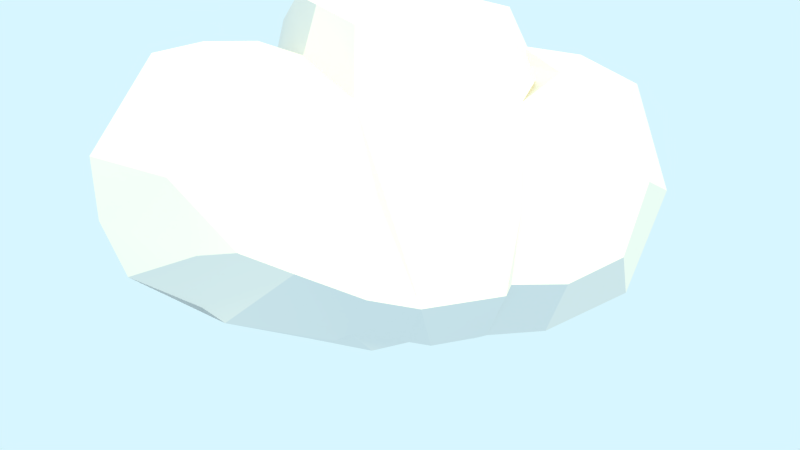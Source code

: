 # Source: cloud.blend  (saved by Blender 2.78.0; exported with 4.5.12 LTS)
import bpy
from mathutils import Matrix  # noqa: F401  (used for matrix-valued properties, if any)

bpy.ops.wm.read_factory_settings(use_empty=True)
scene = bpy.context.scene
scene.name = 'Scene'

# ---- collections
col_collection_1 = bpy.data.collections.new('Collection 1'); scene.collection.children.link(col_collection_1)
col_collection_2 = bpy.data.collections.new('Collection 2'); scene.collection.children.link(col_collection_2)

# ---- materials (node trees are filled in below, after node groups)
mat_material_018 = bpy.data.materials.new('Material.018')
mat_material_018.alpha_threshold = 0.0
mat_material_018.roughness = 0.5
mat_material_018.line_color = (0.0, 0.0, 0.0, 1.0)

# ---- material node trees
mat_material_018.use_nodes = True; mat_material_018.node_tree.nodes.clear()
_N = mat_material_018.node_tree.nodes; _L = mat_material_018.node_tree.links
n0 = _N.new('ShaderNodeOutputMaterial'); n0.name = 'Material Output'; n0.location = (300, 300)
n1 = _N.new('ShaderNodeBsdfDiffuse'); n1.name = 'Diffuse BSDF'; n1.location = (10, 300)
_L.new(n1.outputs[0], n0.inputs[0])
n0.is_active_output = True

# ---- world
world_world = bpy.data.worlds.new('World'); scene.world = world_world
world_world.use_nodes = True; world_world.node_tree.nodes.clear()
_N = world_world.node_tree.nodes; _L = world_world.node_tree.links
n0 = _N.new('ShaderNodeOutputWorld'); n0.name = 'World Output'; n0.location = (300, 300)
n1 = _N.new('ShaderNodeBackground'); n1.name = 'Background'; n1.location = (10, 300)
n1.inputs[0].default_value = (0.6831, 0.9228, 1.0, 1.0)
_L.new(n1.outputs[0], n0.inputs[0])
n0.is_active_output = True
world_world.color = (0.05088, 0.05088, 0.05088)
world_world.use_sun_shadow = False
world_world.sun_shadow_jitter_overblur = 0.0
world_world.cycles.sampling_method = 'NONE'
world_world.cycles.sample_map_resolution = 256

# ---- cameras
cam_camera = bpy.data.cameras.new('Camera')
cam_camera.clip_end = 112.8
cam_camera.lens = 35.0
cam_camera.sensor_width = 32.0
cam_camera.sensor_height = 18.0
cam_camera.ortho_scale = 7.314
cam_camera.show_limits = True
cam_camera.show_composition_thirds = True
cam_camera.dof.use_dof = True
cam_camera.dof.focus_distance = 11.42
cam_camera.dof.aperture_fstop = 0.4

# ---- lights
light_lamp = bpy.data.lights.new('Lamp', 'SUN')
light_lamp.color = (1.0, 0.8671, 0.3963)
light_lamp.transmission_factor = 0.0
light_lamp.cutoff_distance = 30.0
light_lamp.angle = 0.05998
light_lamp.energy = 3.0
light_lamp.shadow_buffer_clip_start = 1.001
light_lamp.shadow_soft_size = 0.03
light_lamp.shadow_cascade_max_distance = 1000.0
light_lamp.cycles.use_multiple_importance_sampling = False

# ---- meshes
me_cube_075 = bpy.data.meshes.new('Cube.075')
me_cube_075.from_pydata([(-2.78, 1.677, 1.591), (1.307, 1.85, 0.4666), (-1.735, -1.778, 1.75), (-3.84, -0.7244, -0.6489), (1.562, -0.6657, 2.935), (1.779, 0.5894, 2.269), (-3.587, 0.7918, 1.991), (-3.271, 1.824, 0.7088), (-3.062, -1.551, -0.3908), (1.759, 1.834, 1.894), (3.178, 1.829, 0.6733), (-2.29, 1.819, -0.508), (2.993, -1.598, 1.71), (3.147, -1.848, 0.5319), (-2.139, -1.683, 1.723), (-0.131, 1.827, 2.259), (0.8994, 1.763, -0.9188), (-0.9378, -0.9392, -1.383), (1.077, -1.673, 2.291), (1.15, 1.79, 2.18), (1.055, 1.727, -0.8652), (1.348, -1.836, 1.704), (0.8332, 1.947, 0.1645), (1.653, -0.967, 2.112), (-1.211, 1.905, 1.485), (-0.9731, -1.79, -0.9075), (-0.8729, -1.934, 0.2421), (-1.049, 1.748, -0.8095), (0.4152, 1.715, 2.305), (-1.13, -1.763, 2.266), (1.006, -1.698, -0.9), (-0.1261, 1.752, -0.9803), (2.882, 1.813, 1.008), (3.0, -1.817, 1.007), (1.155, -1.882, 1.461), (-1.16, -1.863, 0.657), (-0.04948, -1.967, 1.195), (1.886, 1.979, 0.3782), (-1.02, 1.939, 0.4364), (-1.949, 2.038, 0.6051), (0.9801, 1.773, 1.725), (1.749, -1.842, 1.857), (1.923, -2.011, 0.4024), (1.883, -2.059, 0.9275), (-1.382, 1.874, -0.7468), (-1.564, 1.869, 1.756), (-3.421, -1.664, 0.4605), (-1.941, -2.059, 0.5979), (-3.559, -0.5729, 2.012), (2.816, 1.673, 1.644), (-1.168, 1.034, -1.371), (1.326, -0.06615, -1.576), (1.478, 0.7973, 2.843), (-1.186, 1.669, 2.299), (1.173, 1.835, 1.543), (-1.704, 0.7278, 2.131), (0.005089, -0.7238, 3.126), (4.207, -0.7844, 0.4871), (-4.313, 0.7697, 0.6748), (4.281, 0.8071, 0.4489), (3.539, -0.6687, -0.9584), (-1.113, -0.6989, -1.479), (-1.327, 0.6222, -1.462), (0.306, -0.6927, -1.591), (0.003432, 0.6939, -1.646), (2.053, -0.6508, 2.072), (-0.5542, -0.9783, 2.88), (-0.6141, 0.6162, 3.064), (1.206, -0.622, -1.489), (1.31, 0.5723, -1.54), (1.705, -0.7477, 2.4), (-1.475, -1.105, 2.628), (-1.559, 0.7347, 2.848), (-2.608, -0.7128, -1.218), (-4.314, -0.7564, 0.7442), (3.732, 0.7406, 2.008), (3.748, -0.6773, 1.998), (2.144, -0.6734, -1.453), (2.575, -0.9778, 2.289), (2.273, 0.6294, 2.381), (-1.629, -1.009, 2.019), (-2.214, 0.8129, 2.215), (-2.912, -0.735, -1.022), (-3.855, 0.7724, -0.6092), (-2.609, -1.84, -0.3569), (2.707, 1.76, -0.5026), (-2.709, 0.9359, 2.103), (-0.2293, -1.747, -1.031), (-0.3091, 1.2, 2.872), (-1.708, 1.153, 1.91), (-1.84, 2.023, 0.1194), (-2.377, 0.6651, -1.31), (1.105, -1.936, 0.1036), (-0.4283, 0.7636, -1.55), (0.1412, 0.6735, 3.208), (-4.024, 0.7057, 1.366), (1.882, 2.062, 0.8987), (-0.9746, 1.928, 0.9161), (0.101, 1.98, 1.258), (-0.5429, -1.884, 1.156), (-1.167, -1.854, 1.388), (-1.851, 1.942, 0.9301), (-0.404, 1.915, 0.9725), (0.3855, -1.886, 1.157), (1.816, 1.904, -0.7583), (2.028, 0.6324, -1.408), (-1.518, -1.933, 0.3485), (-2.924, 1.71, -0.3326), (-4.198, -0.6686, 0.005239), (3.586, 0.7033, -0.9135), (2.804, -1.729, -0.4341), (3.604, -0.1349, -0.8946), (-2.22, -0.9068, 2.178), (-2.891, -0.5608, 2.198), (-1.319, -0.01262, -1.513), (0.3483, -0.091, -1.577), (1.809, -0.04479, 2.199), (-1.596, -0.449, 2.898), (1.038, -1.784, -0.7582), (1.499, 0.1962, -1.456), (-1.936, -1.942, -0.5911), (-2.466, -0.05645, -1.244), (-0.04234, -0.6248, -1.533), (-0.5141, -0.492, -1.649), (0.5522, -1.807, 2.32), (0.5841, -0.6383, 3.065), (-2.723, -1.785, 1.679), (3.619, 1.412, 0.6286), (1.801, -1.944, -0.7551), (2.042, 0.0415, -1.409), (-2.136, -0.01297, 2.294)], [], [(94, 28, 15, 88), (84, 46, 8), (86, 45, 0), (87, 26, 25), (88, 15, 53), (90, 101, 97, 38), (95, 0, 7), (19, 54, 98), (8, 46, 108, 3), (106, 84, 120), (0, 101, 39), (108, 58, 83, 3), (112, 113, 48, 126), (57, 60, 111), (105, 109, 111), (48, 113, 86, 6), (51, 115, 64, 69), (114, 62, 50), (63, 68, 30), (114, 121, 91, 62), (65, 4, 18), (116, 5, 52), (66, 117, 71), (117, 67, 72), (116, 79, 5), (117, 72, 55), (120, 73, 61), (123, 93, 64, 115), (66, 124, 125, 56), (48, 95, 58, 74), (3, 83, 91, 121), (75, 59, 127), (58, 7, 107, 83), (57, 13, 110, 60), (87, 99, 100, 26), (47, 46, 84), (105, 85, 109), (98, 54, 16), (118, 92, 30), (36, 99, 87), (69, 64, 16, 20), (72, 67, 88, 53), (64, 93, 16), (93, 31, 16), (54, 40, 22, 16), (22, 20, 16), (79, 40, 54, 5), (102, 98, 31, 38), (9, 40, 79), (53, 89, 72), (53, 24, 89), (90, 44, 11), (38, 27, 90), (91, 27, 62), (11, 44, 91), (38, 31, 27), (103, 36, 87, 92), (50, 27, 31, 93), (52, 19, 28, 94), (9, 49, 32, 96), (96, 32, 37), (57, 76, 33, 13), (101, 45, 24, 97), (76, 12, 33), (126, 46, 47), (14, 126, 47), (29, 99, 36), (29, 100, 99), (43, 34, 42), (24, 53, 15, 102), (21, 18, 124, 103), (103, 124, 29, 36), (22, 1, 37, 104), (105, 69, 20, 104), (119, 69, 105), (13, 42, 128, 110), (75, 49, 9, 79), (33, 42, 13), (40, 96, 37, 1), (25, 26, 106, 120), (12, 41, 43), (109, 59, 57, 111), (106, 47, 84), (55, 24, 45), (39, 107, 7), (39, 90, 107), (107, 11, 83), (2, 106, 35), (46, 74, 108), (10, 127, 109), (128, 77, 60, 110), (77, 129, 111, 60), (113, 130, 81, 86), (63, 115, 51, 68), (25, 61, 17), (34, 23, 65, 21), (4, 65, 116, 52), (117, 56, 94, 67), (66, 71, 29), (56, 117, 66), (34, 41, 70, 23), (68, 51, 119), (78, 79, 116, 70), (80, 71, 117, 55), (100, 71, 80), (73, 121, 114, 61), (87, 25, 17, 122), (87, 122, 63), (114, 50, 93, 123), (123, 115, 122), (17, 114, 123), (124, 18, 4, 125), (59, 75, 76, 57), (52, 94, 125), (48, 74, 126), (48, 6, 95), (49, 127, 32), (118, 68, 77, 128), (77, 68, 119, 129), (41, 12, 78, 70), (119, 105, 129), (73, 82, 3, 121), (12, 76, 78), (80, 112, 2), (80, 55, 130), (55, 81, 130), (84, 82, 120), (8, 3, 82), (6, 86, 0), (52, 5, 19), (89, 24, 55), (90, 27, 44), (91, 44, 27), (92, 87, 30), (33, 43, 42), (81, 55, 45), (107, 90, 11), (2, 47, 106), (125, 94, 56), (126, 74, 46), (120, 82, 73), (37, 32, 10), (85, 105, 104), (86, 81, 45), (31, 98, 16), (118, 34, 92), (62, 27, 50), (5, 54, 19), (94, 88, 67), (40, 1, 22), (42, 118, 128), (42, 34, 118), (100, 35, 26), (72, 89, 55), (97, 102, 38), (34, 103, 92), (58, 95, 7), (95, 6, 0), (2, 14, 47), (15, 28, 98), (28, 19, 98), (43, 41, 34), (39, 101, 90), (97, 24, 102), (102, 15, 98), (34, 21, 103), (20, 22, 104), (40, 9, 96), (33, 12, 43), (26, 35, 106), (104, 37, 10, 85), (83, 11, 91), (100, 2, 35), (7, 0, 39), (0, 45, 101), (108, 74, 58), (85, 10, 109), (109, 127, 59), (111, 129, 105), (14, 112, 126), (2, 112, 14), (112, 130, 113), (61, 114, 17), (87, 63, 30), (63, 122, 115), (21, 65, 18), (23, 116, 65), (30, 68, 118), (51, 69, 119), (23, 70, 116), (100, 29, 71), (25, 120, 61), (122, 17, 123), (29, 124, 66), (4, 52, 125), (32, 127, 10), (49, 75, 127), (78, 76, 79), (76, 75, 79), (100, 80, 2), (112, 80, 130), (84, 8, 82)])
me_cube_075.polygons.foreach_set('use_smooth', [True] * 202)
me_cube_075.materials.append(mat_material_018)
me_cube_075.use_remesh_preserve_volume = False
me_cube_075.use_remesh_preserve_attributes = False
me_cube_075.use_mirror_vertex_groups = False
me_cube_075.update()

# ---- objects
ob_cube_066 = bpy.data.objects.new('Cube.066', me_cube_075)
ob_lamp = bpy.data.objects.new('Lamp', light_lamp)
ob_camera = bpy.data.objects.new('Camera', cam_camera)

# ---- transforms, parenting, visibility, modifiers, constraints
ob_cube_066.location = (0.0, 0.0, 1.769)
ob_cube_066.rotation_euler = (0.0, 0.0, 0.8206)
ob_cube_066.scale = (0.9528, 0.979, 1.049)
ob_cube_066.visible_glossy = False
ob_cube_066.visible_shadow = False
ob_cube_066.lineart.crease_threshold = 0.0
_m = ob_cube_066.modifiers.new('EdgeSplit', 'EDGE_SPLIT')
_m.split_angle = 0.2094
ob_lamp.location = (16.5, -17.8, 15.87)
ob_lamp.rotation_euler = (0.9797, 0.3853, 0.5415)
ob_lamp.lock_rotations_4d = False
ob_lamp.empty_display_type = 'ARROWS'
ob_lamp.color = (0.0, 0.0, 0.0, 0.0)
ob_lamp.lineart.crease_threshold = 0.0
ob_camera.location = (6.068, -10.94, 1.565)
ob_camera.rotation_euler = (1.586, -0.0009125, 0.501)
ob_camera.lock_rotations_4d = False
ob_camera.empty_display_type = 'ARROWS'
ob_camera.color = (0.0, 0.0, 0.0, 0.0)
ob_camera.display_type = 'WIRE'
ob_camera.lineart.crease_threshold = 0.0

# ---- collection membership
col_collection_1.objects.link(ob_cube_066)
col_collection_2.objects.link(ob_lamp)
col_collection_2.objects.link(ob_camera)

# ---- scene / render settings (as saved in the file)
scene.camera = ob_camera
scene.frame_start = 1; scene.frame_end = 250; scene.frame_set(1)
scene.render.engine = 'CYCLES'
scene.render.image_settings.compression = 90
scene.render.resolution_percentage = 75
scene.render.dither_intensity = 0.0
scene.render.use_border = True
scene.cycles.use_denoising = False
scene.cycles.samples = 500
scene.cycles.sampling_pattern = 'TABULATED_SOBOL'
scene.cycles.light_sampling_threshold = 0.0
scene.cycles.use_adaptive_sampling = False
scene.cycles.use_light_tree = False
scene.cycles.blur_glossy = 0.0
scene.cycles.volume_bounces = 1
scene.cycles.pixel_filter_type = 'GAUSSIAN'
scene.cycles.sample_clamp_indirect = 0.0
scene.view_settings.view_transform = 'Standard'
bpy.context.view_layer.update()
